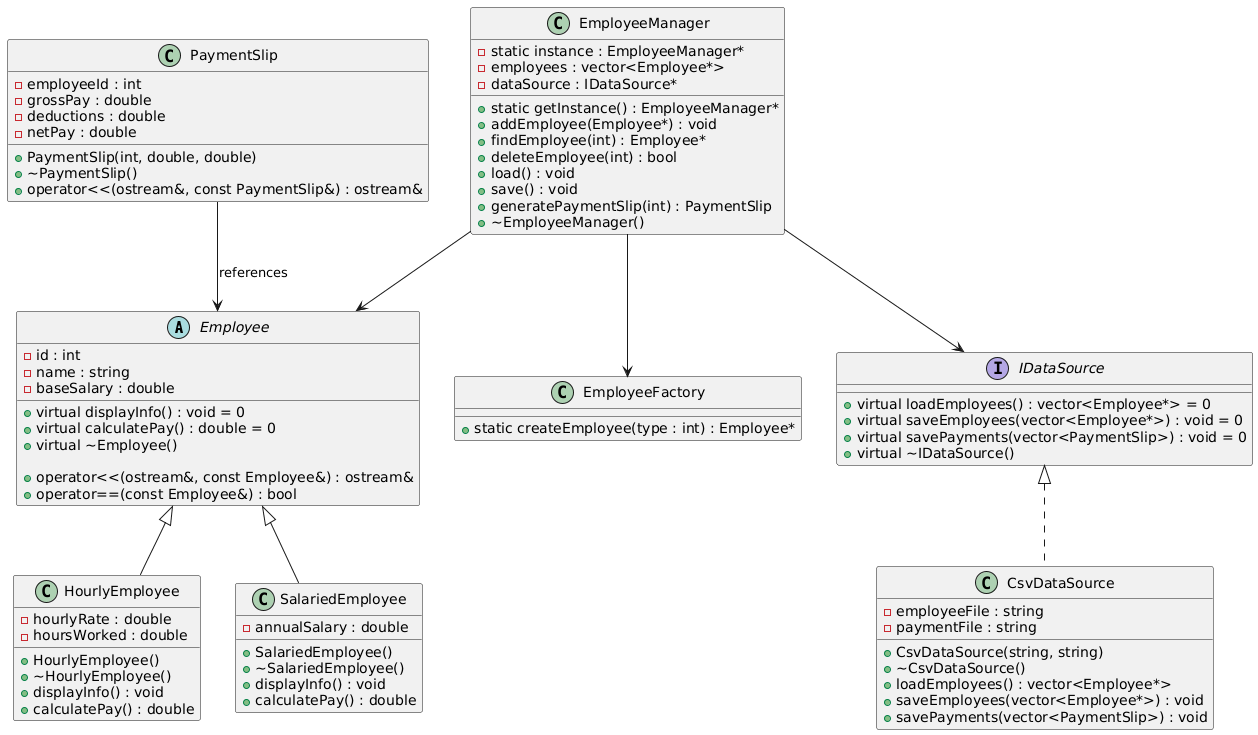

The diagram above was rendered by PlantUML. Its source (embedded in the PNG):
@startuml
' ========================
' Abstract Class: Employee
' ========================
abstract class Employee {
    - id : int
    - name : string
    - baseSalary : double

    + virtual displayInfo() : void = 0
    + virtual calculatePay() : double = 0
    + virtual ~Employee()

    + operator<<(ostream&, const Employee&) : ostream&
    + operator==(const Employee&) : bool
}

' ========================
' HourlyEmployee
' ========================
class HourlyEmployee {
    - hourlyRate : double
    - hoursWorked : double

    + HourlyEmployee()
    + ~HourlyEmployee()
    + displayInfo() : void
    + calculatePay() : double
}

Employee <|-- HourlyEmployee

' ========================
' SalariedEmployee
' ========================
class SalariedEmployee {
    - annualSalary : double

    + SalariedEmployee()
    + ~SalariedEmployee()
    + displayInfo() : void
    + calculatePay() : double
}

Employee <|-- SalariedEmployee

' ========================
' PaymentSlip
' ========================
class PaymentSlip {
    - employeeId : int
    - grossPay : double
    - deductions : double
    - netPay : double

    + PaymentSlip(int, double, double)
    + ~PaymentSlip()
    + operator<<(ostream&, const PaymentSlip&) : ostream&
}

' ========================
' Factory Method
' ========================
class EmployeeFactory {
    + static createEmployee(type : int) : Employee*
}

' ========================
' Adapter Pattern
' ========================
interface IDataSource {
    + virtual loadEmployees() : vector<Employee*> = 0
    + virtual saveEmployees(vector<Employee*>) : void = 0
    + virtual savePayments(vector<PaymentSlip>) : void = 0
    + virtual ~IDataSource()
}

class CsvDataSource {
    - employeeFile : string
    - paymentFile : string

    + CsvDataSource(string, string)
    + ~CsvDataSource()
    + loadEmployees() : vector<Employee*>
    + saveEmployees(vector<Employee*>) : void
    + savePayments(vector<PaymentSlip>) : void
}

IDataSource <|.. CsvDataSource

' ========================
' Singleton: EmployeeManager
' ========================
class EmployeeManager {
    - static instance : EmployeeManager*
    - employees : vector<Employee*>
    - dataSource : IDataSource*

    + static getInstance() : EmployeeManager*
    + addEmployee(Employee*) : void
    + findEmployee(int) : Employee*
    + deleteEmployee(int) : bool
    + load() : void
    + save() : void
    + generatePaymentSlip(int) : PaymentSlip
    + ~EmployeeManager()
}

EmployeeManager --> Employee
EmployeeManager --> IDataSource
EmployeeManager --> EmployeeFactory
PaymentSlip --> Employee : references
@enduml